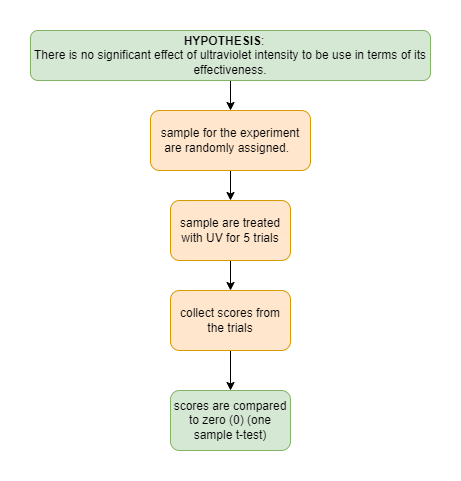

The diagram above was exported from draw.io. Its source (the exported page's mxGraphModel, read from the mxfile embedded in the PNG):
<mxGraphModel dx="1038" dy="579" grid="1" gridSize="10" guides="1" tooltips="1" connect="1" arrows="1" fold="1" page="1" pageScale="1" pageWidth="850" pageHeight="1100" math="0" shadow="0">
  <root>
    <mxCell id="0" />
    <mxCell id="1" parent="0" />
    <mxCell id="VNWsKNALYgE96V1S0LwA-10" value="" style="edgeStyle=orthogonalEdgeStyle;rounded=0;orthogonalLoop=1;jettySize=auto;html=1;" parent="1" source="VNWsKNALYgE96V1S0LwA-1" target="VNWsKNALYgE96V1S0LwA-4" edge="1">
      <mxGeometry relative="1" as="geometry" />
    </mxCell>
    <mxCell id="VNWsKNALYgE96V1S0LwA-1" value="&lt;font style=&quot;font-size: 12px;&quot;&gt;&lt;b&gt;HYPOTHESIS&lt;/b&gt;:&lt;span style=&quot;font-family: &amp;quot;Times New Roman&amp;quot;; background-color: initial;&quot;&gt;&amp;nbsp; &amp;nbsp;&amp;nbsp;&lt;br&gt;&lt;/span&gt;&lt;span style=&quot;font-family: Arial, sans-serif; text-indent: -18pt; background-color: initial;&quot;&gt;There is no significant effect of ultraviolet intensity to be use in terms of its effectiveness.&lt;/span&gt;&lt;/font&gt;&lt;span style=&quot;font-family: &amp;quot;Times New Roman&amp;quot;; font-size: 7pt; background-color: initial;&quot;&gt;&lt;br&gt;&lt;/span&gt;" style="rounded=1;whiteSpace=wrap;html=1;fillColor=#d5e8d4;strokeColor=#82b366;" parent="1" vertex="1">
      <mxGeometry x="280" y="200" width="400" height="50" as="geometry" />
    </mxCell>
    <mxCell id="QJ2XniwEPZaYxldatIAA-3" value="" style="edgeStyle=orthogonalEdgeStyle;rounded=0;orthogonalLoop=1;jettySize=auto;html=1;fontSize=12;" parent="1" source="VNWsKNALYgE96V1S0LwA-4" target="QJ2XniwEPZaYxldatIAA-1" edge="1">
      <mxGeometry relative="1" as="geometry" />
    </mxCell>
    <mxCell id="VNWsKNALYgE96V1S0LwA-4" value="sample for the experiment are randomly assigned.&amp;nbsp;&amp;nbsp;" style="rounded=1;whiteSpace=wrap;html=1;fillColor=#ffe6cc;strokeColor=#d79b00;" parent="1" vertex="1">
      <mxGeometry x="400" y="280" width="160" height="60" as="geometry" />
    </mxCell>
    <mxCell id="VNWsKNALYgE96V1S0LwA-9" value="scores are compared to zero (0) (one sample t-test)" style="rounded=1;whiteSpace=wrap;html=1;fillColor=#d5e8d4;strokeColor=#82b366;" parent="1" vertex="1">
      <mxGeometry x="420" y="560" width="120" height="60" as="geometry" />
    </mxCell>
    <mxCell id="QJ2XniwEPZaYxldatIAA-4" value="" style="edgeStyle=orthogonalEdgeStyle;rounded=0;orthogonalLoop=1;jettySize=auto;html=1;fontSize=12;" parent="1" source="QJ2XniwEPZaYxldatIAA-1" target="QJ2XniwEPZaYxldatIAA-2" edge="1">
      <mxGeometry relative="1" as="geometry" />
    </mxCell>
    <mxCell id="QJ2XniwEPZaYxldatIAA-1" value="sample are treated with UV for 5 trials" style="rounded=1;whiteSpace=wrap;html=1;fillColor=#ffe6cc;strokeColor=#d79b00;" parent="1" vertex="1">
      <mxGeometry x="420" y="370" width="120" height="60" as="geometry" />
    </mxCell>
    <mxCell id="QJ2XniwEPZaYxldatIAA-5" value="" style="edgeStyle=orthogonalEdgeStyle;rounded=0;orthogonalLoop=1;jettySize=auto;html=1;fontSize=12;" parent="1" source="QJ2XniwEPZaYxldatIAA-2" target="VNWsKNALYgE96V1S0LwA-9" edge="1">
      <mxGeometry relative="1" as="geometry" />
    </mxCell>
    <mxCell id="QJ2XniwEPZaYxldatIAA-2" value="collect scores from the trials" style="rounded=1;whiteSpace=wrap;html=1;fillColor=#ffe6cc;strokeColor=#d79b00;" parent="1" vertex="1">
      <mxGeometry x="420" y="460" width="120" height="60" as="geometry" />
    </mxCell>
  </root>
</mxGraphModel>